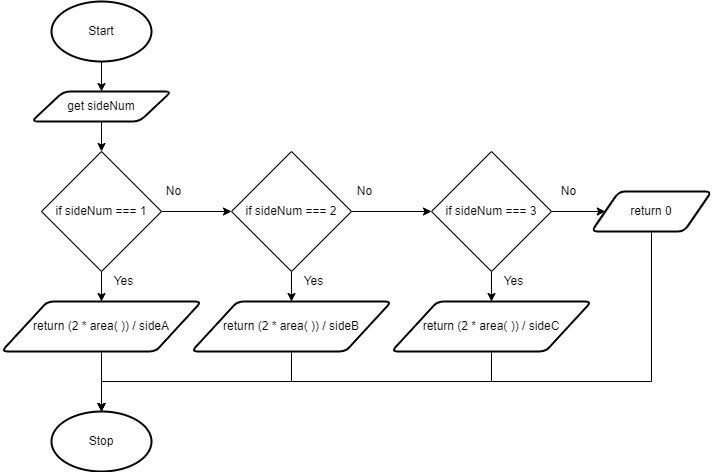

The diagram above was exported from draw.io. Its source (the exported page's mxGraphModel, read from the mxfile embedded in the PNG):
<mxGraphModel dx="434" dy="381" grid="1" gridSize="10" guides="1" tooltips="1" connect="1" arrows="1" fold="1" page="1" pageScale="1" pageWidth="827" pageHeight="1169" math="0" shadow="0">
  <root>
    <mxCell id="0" />
    <mxCell id="1" parent="0" />
    <mxCell id="51" style="edgeStyle=none;html=1;exitX=0.5;exitY=1;exitDx=0;exitDy=0;exitPerimeter=0;entryX=0.5;entryY=0;entryDx=0;entryDy=0;" parent="1" source="19" target="21" edge="1">
      <mxGeometry relative="1" as="geometry" />
    </mxCell>
    <mxCell id="19" value="Start" style="strokeWidth=2;html=1;shape=mxgraph.flowchart.start_1;whiteSpace=wrap;" parent="1" vertex="1">
      <mxGeometry x="100" y="180" width="100" height="60" as="geometry" />
    </mxCell>
    <mxCell id="65" style="edgeStyle=none;html=1;exitX=0.5;exitY=1;exitDx=0;exitDy=0;entryX=0.5;entryY=0;entryDx=0;entryDy=0;" parent="1" source="21" target="54" edge="1">
      <mxGeometry relative="1" as="geometry">
        <mxPoint x="150" y="180" as="targetPoint" />
      </mxGeometry>
    </mxCell>
    <mxCell id="21" value="get sideNum" style="shape=parallelogram;html=1;strokeWidth=2;perimeter=parallelogramPerimeter;whiteSpace=wrap;rounded=1;arcSize=12;size=0.23;" parent="1" vertex="1">
      <mxGeometry x="80" y="270" width="140" height="30" as="geometry" />
    </mxCell>
    <mxCell id="22" value="Stop" style="strokeWidth=2;html=1;shape=mxgraph.flowchart.start_1;whiteSpace=wrap;" parent="1" vertex="1">
      <mxGeometry x="100" y="590" width="100" height="60" as="geometry" />
    </mxCell>
    <mxCell id="75" style="edgeStyle=none;html=1;exitX=1;exitY=0.5;exitDx=0;exitDy=0;entryX=0;entryY=0.5;entryDx=0;entryDy=0;" parent="1" source="54" target="73" edge="1">
      <mxGeometry relative="1" as="geometry" />
    </mxCell>
    <mxCell id="80" style="edgeStyle=none;html=1;exitX=0.5;exitY=1;exitDx=0;exitDy=0;entryX=0.5;entryY=0;entryDx=0;entryDy=0;" parent="1" source="54" target="79" edge="1">
      <mxGeometry relative="1" as="geometry" />
    </mxCell>
    <mxCell id="54" value="if sideNum === 1" style="rhombus;whiteSpace=wrap;html=1;" parent="1" vertex="1">
      <mxGeometry x="90" y="330" width="120" height="120" as="geometry" />
    </mxCell>
    <mxCell id="56" value="Yes" style="text;html=1;strokeColor=none;fillColor=none;align=center;verticalAlign=middle;whiteSpace=wrap;rounded=0;" parent="1" vertex="1">
      <mxGeometry x="160" y="450" width="25" height="20" as="geometry" />
    </mxCell>
    <mxCell id="57" value="No" style="text;html=1;strokeColor=none;fillColor=none;align=center;verticalAlign=middle;whiteSpace=wrap;rounded=0;" parent="1" vertex="1">
      <mxGeometry x="210" y="360" width="25" height="20" as="geometry" />
    </mxCell>
    <mxCell id="76" style="edgeStyle=none;html=1;exitX=1;exitY=0.5;exitDx=0;exitDy=0;entryX=0;entryY=0.5;entryDx=0;entryDy=0;" parent="1" source="73" target="74" edge="1">
      <mxGeometry relative="1" as="geometry" />
    </mxCell>
    <mxCell id="82" style="edgeStyle=none;html=1;exitX=0.5;exitY=1;exitDx=0;exitDy=0;entryX=0.5;entryY=0;entryDx=0;entryDy=0;" parent="1" source="73" target="81" edge="1">
      <mxGeometry relative="1" as="geometry" />
    </mxCell>
    <mxCell id="73" value="if sideNum === 2" style="rhombus;whiteSpace=wrap;html=1;" parent="1" vertex="1">
      <mxGeometry x="280" y="330" width="120" height="120" as="geometry" />
    </mxCell>
    <mxCell id="84" style="edgeStyle=none;html=1;exitX=0.5;exitY=1;exitDx=0;exitDy=0;entryX=0.5;entryY=0;entryDx=0;entryDy=0;" parent="1" source="74" target="83" edge="1">
      <mxGeometry relative="1" as="geometry" />
    </mxCell>
    <mxCell id="88" style="edgeStyle=none;html=1;exitX=1;exitY=0.5;exitDx=0;exitDy=0;entryX=0;entryY=0.5;entryDx=0;entryDy=0;" parent="1" source="74" target="87" edge="1">
      <mxGeometry relative="1" as="geometry" />
    </mxCell>
    <mxCell id="74" value="if sideNum === 3" style="rhombus;whiteSpace=wrap;html=1;" parent="1" vertex="1">
      <mxGeometry x="480" y="330" width="120" height="120" as="geometry" />
    </mxCell>
    <mxCell id="77" value="No" style="text;html=1;strokeColor=none;fillColor=none;align=center;verticalAlign=middle;whiteSpace=wrap;rounded=0;" parent="1" vertex="1">
      <mxGeometry x="401" y="360" width="25" height="20" as="geometry" />
    </mxCell>
    <mxCell id="78" value="No" style="text;html=1;strokeColor=none;fillColor=none;align=center;verticalAlign=middle;whiteSpace=wrap;rounded=0;" parent="1" vertex="1">
      <mxGeometry x="605" y="360" width="25" height="20" as="geometry" />
    </mxCell>
    <mxCell id="89" style="edgeStyle=none;html=1;exitX=0.5;exitY=1;exitDx=0;exitDy=0;entryX=0.5;entryY=0;entryDx=0;entryDy=0;entryPerimeter=0;" parent="1" source="79" target="22" edge="1">
      <mxGeometry relative="1" as="geometry" />
    </mxCell>
    <mxCell id="79" value="return (2 * area( )) / sideA" style="shape=parallelogram;html=1;strokeWidth=2;perimeter=parallelogramPerimeter;whiteSpace=wrap;rounded=1;arcSize=12;size=0.23;" parent="1" vertex="1">
      <mxGeometry x="50" y="480" width="200" height="50" as="geometry" />
    </mxCell>
    <mxCell id="90" style="edgeStyle=none;html=1;exitX=0.5;exitY=1;exitDx=0;exitDy=0;entryX=0.5;entryY=0;entryDx=0;entryDy=0;entryPerimeter=0;rounded=0;" parent="1" source="81" target="22" edge="1">
      <mxGeometry relative="1" as="geometry">
        <Array as="points">
          <mxPoint x="340" y="560" />
          <mxPoint x="150" y="560" />
        </Array>
      </mxGeometry>
    </mxCell>
    <mxCell id="81" value="return (2 * area( )) / sideB" style="shape=parallelogram;html=1;strokeWidth=2;perimeter=parallelogramPerimeter;whiteSpace=wrap;rounded=1;arcSize=12;size=0.23;" parent="1" vertex="1">
      <mxGeometry x="240" y="480" width="200" height="50" as="geometry" />
    </mxCell>
    <mxCell id="91" style="edgeStyle=none;rounded=0;html=1;exitX=0.5;exitY=1;exitDx=0;exitDy=0;entryX=0.5;entryY=0;entryDx=0;entryDy=0;entryPerimeter=0;" parent="1" source="83" target="22" edge="1">
      <mxGeometry relative="1" as="geometry">
        <Array as="points">
          <mxPoint x="540" y="560" />
          <mxPoint x="150" y="560" />
        </Array>
      </mxGeometry>
    </mxCell>
    <mxCell id="83" value="return (2 * area( )) / sideC" style="shape=parallelogram;html=1;strokeWidth=2;perimeter=parallelogramPerimeter;whiteSpace=wrap;rounded=1;arcSize=12;size=0.23;" parent="1" vertex="1">
      <mxGeometry x="440" y="480" width="200" height="50" as="geometry" />
    </mxCell>
    <mxCell id="85" value="Yes" style="text;html=1;strokeColor=none;fillColor=none;align=center;verticalAlign=middle;whiteSpace=wrap;rounded=0;" parent="1" vertex="1">
      <mxGeometry x="350" y="450" width="25" height="20" as="geometry" />
    </mxCell>
    <mxCell id="86" value="Yes" style="text;html=1;strokeColor=none;fillColor=none;align=center;verticalAlign=middle;whiteSpace=wrap;rounded=0;" parent="1" vertex="1">
      <mxGeometry x="550" y="450" width="25" height="20" as="geometry" />
    </mxCell>
    <mxCell id="92" style="edgeStyle=none;rounded=0;html=1;exitX=0.5;exitY=1;exitDx=0;exitDy=0;entryX=0.5;entryY=0;entryDx=0;entryDy=0;entryPerimeter=0;" parent="1" source="87" target="22" edge="1">
      <mxGeometry relative="1" as="geometry">
        <Array as="points">
          <mxPoint x="700" y="560" />
          <mxPoint x="150" y="560" />
        </Array>
      </mxGeometry>
    </mxCell>
    <mxCell id="87" value="return 0" style="shape=parallelogram;html=1;strokeWidth=2;perimeter=parallelogramPerimeter;whiteSpace=wrap;rounded=1;arcSize=12;size=0.23;" parent="1" vertex="1">
      <mxGeometry x="640" y="370" width="120" height="40" as="geometry" />
    </mxCell>
  </root>
</mxGraphModel>